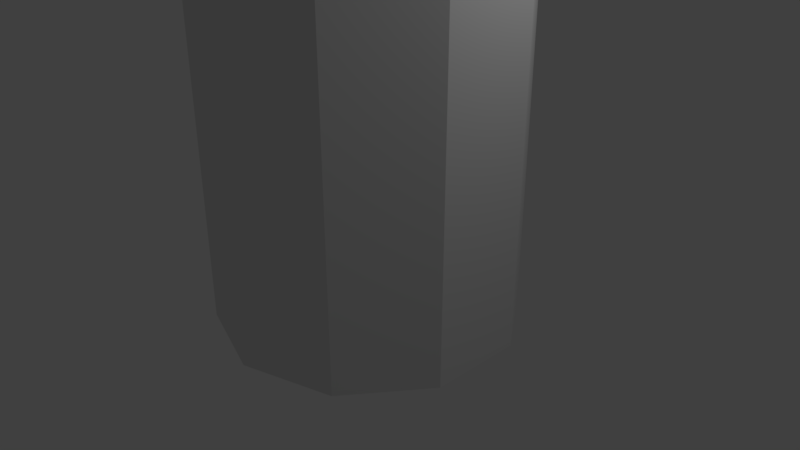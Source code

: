 # Source: pillar_1_broken.blend  (saved by Blender 2.78.0; exported with 4.5.12 LTS)
import bpy
from mathutils import Matrix  # noqa: F401  (used for matrix-valued properties, if any)

bpy.ops.wm.read_factory_settings(use_empty=True)
scene = bpy.context.scene
scene.name = 'Scene'

# ---- collections
col_collection_1 = bpy.data.collections.new('Collection 1'); scene.collection.children.link(col_collection_1)

# ---- world
world_world = bpy.data.worlds.new('World'); scene.world = world_world
world_world.color = (0.05088, 0.05088, 0.05088)
world_world.use_sun_shadow = False
world_world.sun_shadow_jitter_overblur = 0.0
world_world.cycles.sampling_method = 'MANUAL'

# ---- cameras
cam_camera = bpy.data.cameras.new('Camera')
cam_camera.clip_end = 100.0
cam_camera.lens = 35.0
cam_camera.sensor_width = 32.0
cam_camera.sensor_height = 18.0
cam_camera.ortho_scale = 7.314
cam_camera.dof.focus_distance = 0.0
cam_camera.dof.aperture_fstop = 128.0

# ---- lights
light_lamp = bpy.data.lights.new('Lamp', 'POINT')
light_lamp.transmission_factor = 0.0
light_lamp.cutoff_distance = 30.0
light_lamp.energy = 100.0
light_lamp.shadow_buffer_clip_start = 1.001
light_lamp.shadow_soft_size = 0.1
light_lamp.shadow_maximum_resolution = 0.006
light_lamp.use_absolute_resolution = True

# ---- meshes
me_cylinder = bpy.data.meshes.new('Cylinder')
me_cylinder.from_pydata([(-2.384e-08, 2.0, -0.7567), (-2.384e-08, 2.0, 66.99), (1.176, 1.618, -0.7567), (1.176, 1.618, 66.99), (1.902, 0.618, -0.7567), (1.902, 0.618, 66.99), (1.902, -0.618, -0.7567), (1.902, -0.618, 66.99), (1.176, -1.618, -0.7567), (1.176, -1.618, 66.99), (-1.987e-07, -2.0, -0.7567), (-1.987e-07, -2.0, 66.99), (-1.176, -1.618, -0.7567), (-1.176, -1.618, 66.99), (-1.902, -0.618, -0.7567), (-1.902, -0.618, 66.99), (-1.902, 0.618, -0.7567), (-1.902, 0.618, 66.99), (-1.176, 1.618, -0.7567), (-1.176, 1.618, 66.99)], [], [(0, 1, 3, 2), (2, 3, 5, 4), (4, 5, 7, 6), (6, 7, 9, 8), (8, 9, 11, 10), (10, 11, 13, 12), (12, 13, 15, 14), (14, 15, 17, 16), (3, 1, 19, 17, 15, 13, 11, 9, 7, 5), (16, 17, 19, 18), (18, 19, 1, 0), (0, 2, 4, 6, 8, 10, 12, 14, 16, 18)])
me_cylinder.use_remesh_preserve_volume = False
me_cylinder.use_remesh_preserve_attributes = False
me_cylinder.use_mirror_vertex_groups = False
me_cylinder.update()

# ---- objects
ob_cylinder = bpy.data.objects.new('Cylinder', me_cylinder)
ob_lamp = bpy.data.objects.new('Lamp', light_lamp)
ob_camera = bpy.data.objects.new('Camera', cam_camera)

# ---- transforms, parenting, visibility, modifiers, constraints
ob_cylinder.location = (0.0, 0.0, 0.0)
ob_cylinder.lineart.crease_threshold = 0.0
ob_lamp.location = (4.076, 1.005, 5.904)
ob_lamp.rotation_euler = (0.6503, 0.05522, 1.866)
ob_lamp.lock_rotations_4d = False
ob_lamp.empty_display_type = 'ARROWS'
ob_lamp.color = (0.0, 0.0, 0.0, 0.0)
ob_lamp.lineart.crease_threshold = 0.0
ob_camera.location = (7.481, -6.508, 5.344)
ob_camera.rotation_euler = (1.109, 0.0, 0.8149)
ob_camera.lock_rotations_4d = False
ob_camera.empty_display_type = 'ARROWS'
ob_camera.color = (0.0, 0.0, 0.0, 0.0)
ob_camera.display_type = 'WIRE'
ob_camera.lineart.crease_threshold = 0.0

# ---- collection membership
col_collection_1.objects.link(ob_cylinder)
col_collection_1.objects.link(ob_lamp)
col_collection_1.objects.link(ob_camera)

# ---- scene / render settings (as saved in the file)
scene.camera = ob_camera
scene.frame_start = 1; scene.frame_end = 250; scene.frame_set(1)
scene.render.engine = 'BLENDER_EEVEE_NEXT'
scene.render.resolution_percentage = 50
scene.render.dither_intensity = 0.0
scene.cycles.use_denoising = False
scene.cycles.samples = 128
scene.cycles.sampling_pattern = 'TABULATED_SOBOL'
scene.cycles.light_sampling_threshold = 0.0
scene.cycles.use_adaptive_sampling = False
scene.cycles.use_light_tree = False
scene.cycles.blur_glossy = 0.0
scene.cycles.sample_clamp_indirect = 0.0
scene.view_settings.view_transform = 'Standard'
bpy.context.view_layer.update()
